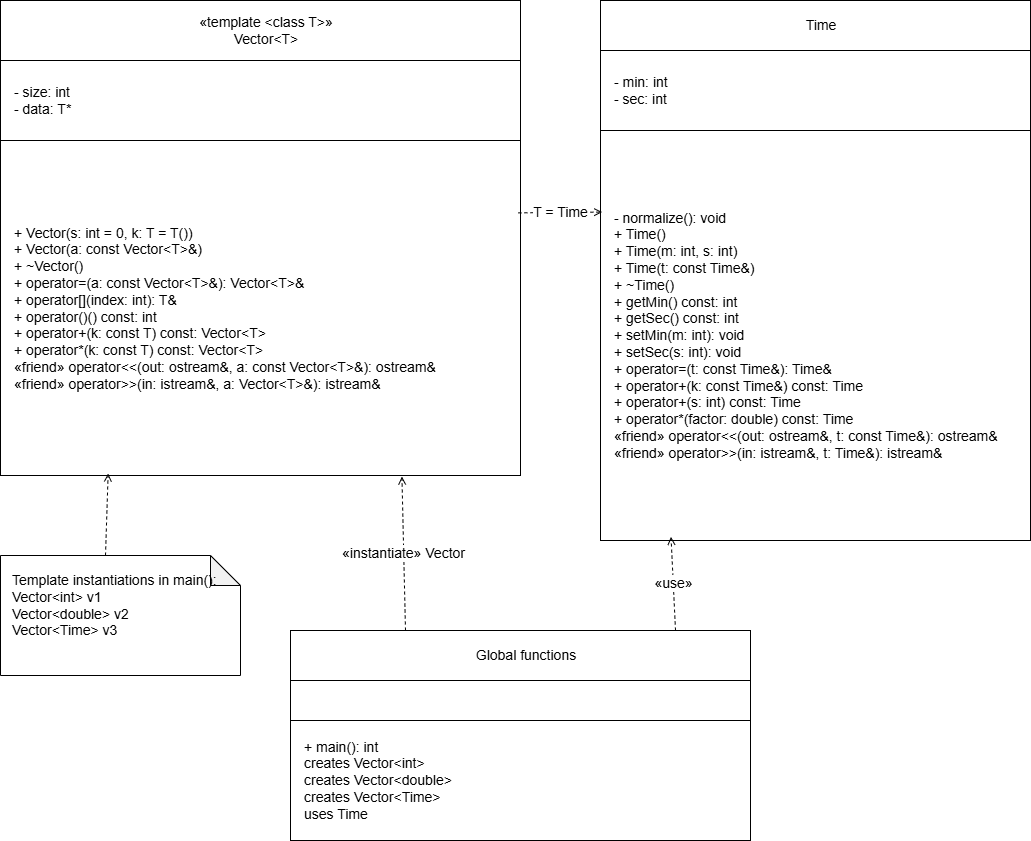

The diagram above was exported from draw.io. Its source (the exported page's mxGraphModel, read from the mxfile embedded in the PNG):
<mxGraphModel dx="1042" dy="756" grid="1" gridSize="10" guides="1" tooltips="1" connect="1" arrows="1" fold="1" page="1" pageScale="1" pageWidth="1169" pageHeight="900" math="0" shadow="0">
  <root>
    <mxCell id="0" />
    <mxCell id="1" parent="0" />
    <mxCell id="vector_title" value="«template &lt;class T&gt;»&#10;Vector&lt;T&gt;" style="rounded=0;whiteSpace=wrap;html=0;strokeColor=#000000;fillColor=#ffffff;fontSize=14;align=center;verticalAlign=middle;spacingLeft=12;fontStyle=0;" parent="1" vertex="1">
      <mxGeometry x="65" y="60" width="520" height="60" as="geometry" />
    </mxCell>
    <mxCell id="vector_attr" value="- size: int&#10;- data: T*" style="rounded=0;whiteSpace=wrap;html=0;strokeColor=#000000;fillColor=#ffffff;fontSize=14;align=left;verticalAlign=middle;spacingLeft=12;fontStyle=0;" parent="1" vertex="1">
      <mxGeometry x="65" y="120" width="520" height="80" as="geometry" />
    </mxCell>
    <mxCell id="vector_methods" value="+ Vector(s: int = 0, k: T = T())&#10;+ Vector(a: const Vector&lt;T&gt;&amp;)&#10;+ ~Vector()&#10;+ operator=(a: const Vector&lt;T&gt;&amp;): Vector&lt;T&gt;&amp;&#10;+ operator[](index: int): T&amp;&#10;+ operator()() const: int&#10;+ operator+(k: const T) const: Vector&lt;T&gt;&#10;+ operator*(k: const T) const: Vector&lt;T&gt;&#10;«friend» operator&lt;&lt;(out: ostream&amp;, a: const Vector&lt;T&gt;&amp;): ostream&amp;&#10;«friend» operator&gt;&gt;(in: istream&amp;, a: Vector&lt;T&gt;&amp;): istream&amp;" style="rounded=0;whiteSpace=wrap;html=0;strokeColor=#000000;fillColor=#ffffff;fontSize=14;align=left;verticalAlign=middle;spacingLeft=12;fontStyle=0;" parent="1" vertex="1">
      <mxGeometry x="65" y="200" width="520" height="335" as="geometry" />
    </mxCell>
    <mxCell id="time_title" value="Time" style="rounded=0;whiteSpace=wrap;html=0;strokeColor=#000000;fillColor=#ffffff;fontSize=14;align=center;verticalAlign=middle;spacingLeft=12;fontStyle=0;" parent="1" vertex="1">
      <mxGeometry x="665" y="60" width="430" height="50" as="geometry" />
    </mxCell>
    <mxCell id="time_attr" value="- min: int&#10;- sec: int" style="rounded=0;whiteSpace=wrap;html=0;strokeColor=#000000;fillColor=#ffffff;fontSize=14;align=left;verticalAlign=middle;spacingLeft=12;fontStyle=0;" parent="1" vertex="1">
      <mxGeometry x="665" y="110" width="430" height="80" as="geometry" />
    </mxCell>
    <mxCell id="time_methods" value="- normalize(): void&#10;+ Time()&#10;+ Time(m: int, s: int)&#10;+ Time(t: const Time&amp;)&#10;+ ~Time()&#10;+ getMin() const: int&#10;+ getSec() const: int&#10;+ setMin(m: int): void&#10;+ setSec(s: int): void&#10;+ operator=(t: const Time&amp;): Time&amp;&#10;+ operator+(k: const Time&amp;) const: Time&#10;+ operator+(s: int) const: Time&#10;+ operator*(factor: double) const: Time&#10;«friend» operator&lt;&lt;(out: ostream&amp;, t: const Time&amp;): ostream&amp;&#10;«friend» operator&gt;&gt;(in: istream&amp;, t: Time&amp;): istream&amp;" style="rounded=0;whiteSpace=wrap;html=0;strokeColor=#000000;fillColor=#ffffff;fontSize=14;align=left;verticalAlign=middle;spacingLeft=12;fontStyle=0;" parent="1" vertex="1">
      <mxGeometry x="665" y="190" width="430" height="410" as="geometry" />
    </mxCell>
    <mxCell id="global_title" value="Global functions" style="rounded=0;whiteSpace=wrap;html=0;strokeColor=#000000;fillColor=#ffffff;fontSize=14;align=center;verticalAlign=middle;spacingLeft=12;fontStyle=0;" parent="1" vertex="1">
      <mxGeometry x="355" y="690" width="460" height="50" as="geometry" />
    </mxCell>
    <mxCell id="global_attr" value="" style="rounded=0;whiteSpace=wrap;html=0;strokeColor=#000000;fillColor=#ffffff;fontSize=14;align=left;verticalAlign=middle;spacingLeft=12;fontStyle=0;" parent="1" vertex="1">
      <mxGeometry x="355" y="740" width="460" height="40" as="geometry" />
    </mxCell>
    <mxCell id="global_methods" value="+ main(): int&#10;creates Vector&lt;int&gt;&#10;creates Vector&lt;double&gt;&#10;creates Vector&lt;Time&gt;&#10;uses Time" style="rounded=0;whiteSpace=wrap;html=0;strokeColor=#000000;fillColor=#ffffff;fontSize=14;align=left;verticalAlign=middle;spacingLeft=12;fontStyle=0;" parent="1" vertex="1">
      <mxGeometry x="355" y="780" width="460" height="120" as="geometry" />
    </mxCell>
    <mxCell id="instantiate_vector_time" value="«instantiate» Vector&lt;Time&gt;" style="endArrow=open;dashed=1;html=1;rounded=0;strokeColor=#000000;fontSize=14;entryX=0.772;entryY=1.003;entryDx=0;entryDy=0;entryPerimeter=0;exitX=0.25;exitY=0;exitDx=0;exitDy=0;" parent="1" source="global_title" target="vector_methods" edge="1">
      <mxGeometry relative="1" as="geometry">
        <mxPoint x="380" y="240" as="targetPoint" />
      </mxGeometry>
    </mxCell>
    <mxCell id="use_time" value="«use»" style="endArrow=open;dashed=1;html=1;rounded=0;strokeColor=#000000;fontSize=14;exitX=0.837;exitY=0;exitDx=0;exitDy=0;exitPerimeter=0;entryX=0.164;entryY=0.991;entryDx=0;entryDy=0;entryPerimeter=0;" parent="1" source="global_title" target="time_methods" edge="1">
      <mxGeometry relative="1" as="geometry" />
    </mxCell>
    <mxCell id="template_with_time" value="T = Time" style="endArrow=open;dashed=1;html=1;rounded=0;strokeColor=#000000;fontSize=14;entryX=0.004;entryY=0.199;entryDx=0;entryDy=0;entryPerimeter=0;exitX=0.996;exitY=0.216;exitDx=0;exitDy=0;exitPerimeter=0;" parent="1" source="vector_methods" target="time_methods" edge="1">
      <mxGeometry relative="1" as="geometry">
        <mxPoint x="660" y="230" as="targetPoint" />
      </mxGeometry>
    </mxCell>
    <mxCell id="note_instantiations" value="Template instantiations in main():&#10;Vector&lt;int&gt; v1&#10;Vector&lt;double&gt; v2&#10;Vector&lt;Time&gt; v3" style="shape=note;whiteSpace=wrap;html=0;backgroundOutline=1;darkOpacity=0.05;fillColor=#ffffff;strokeColor=#000000;fontSize=14;align=left;verticalAlign=top;spacingLeft=10;spacingTop=10;" parent="1" vertex="1">
      <mxGeometry x="65" y="615" width="240" height="120" as="geometry" />
    </mxCell>
    <mxCell id="note_to_vector" value="" style="endArrow=open;dashed=1;html=1;rounded=0;strokeColor=#000000;fontSize=14;entryX=0.207;entryY=0.994;entryDx=0;entryDy=0;exitX=0;exitY=0;exitDx=105;exitDy=0;exitPerimeter=0;entryPerimeter=0;" parent="1" source="note_instantiations" target="vector_methods" edge="1">
      <mxGeometry relative="1" as="geometry">
        <mxPoint x="159.99571428571423" y="614.9999999999998" as="sourcePoint" />
        <mxPoint x="165.71" y="535.0000000000002" as="targetPoint" />
      </mxGeometry>
    </mxCell>
  </root>
</mxGraphModel>